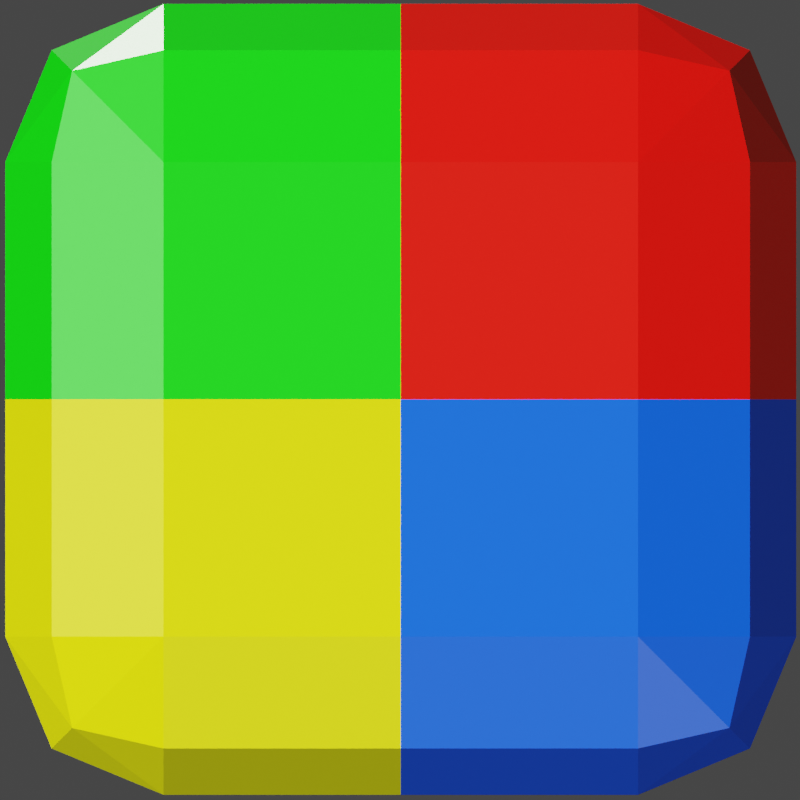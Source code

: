# Source: favicon.blend  (saved by Blender 2.92.15; exported with 4.5.12 LTS)
import bpy
from mathutils import Matrix  # noqa: F401  (used for matrix-valued properties, if any)

bpy.ops.wm.read_factory_settings(use_empty=True)
scene = bpy.context.scene
scene.name = 'Scene'

# ---- collections
col_collection = bpy.data.collections.new('Collection'); scene.collection.children.link(col_collection)

# ---- materials (node trees are filled in below, after node groups)
mat_yellow_block_material = bpy.data.materials.new('Yellow Block Material')
mat_yellow_block_material.alpha_threshold = 0.0
mat_yellow_block_material.use_transparent_shadow = False
mat_yellow_block_material.use_raytrace_refraction = True
mat_yellow_block_material.use_screen_refraction = True
mat_yellow_block_material.thickness_mode = 'SLAB'
mat_yellow_block_material.line_color = (0.0, 0.0, 0.0, 1.0)
mat_green_block_material = bpy.data.materials.new('Green Block Material')
mat_green_block_material.alpha_threshold = 0.0
mat_green_block_material.use_transparent_shadow = False
mat_green_block_material.use_raytrace_refraction = True
mat_green_block_material.use_screen_refraction = True
mat_green_block_material.thickness_mode = 'SLAB'
mat_green_block_material.line_color = (0.0, 0.0, 0.0, 1.0)
mat_blue_block_material = bpy.data.materials.new('Blue Block Material')
mat_blue_block_material.alpha_threshold = 0.0
mat_blue_block_material.use_transparent_shadow = False
mat_blue_block_material.use_raytrace_refraction = True
mat_blue_block_material.use_screen_refraction = True
mat_blue_block_material.thickness_mode = 'SLAB'
mat_blue_block_material.line_color = (0.0, 0.0, 0.0, 1.0)
mat_red_block_material = bpy.data.materials.new('Red Block Material')
mat_red_block_material.alpha_threshold = 0.0
mat_red_block_material.use_transparent_shadow = False
mat_red_block_material.use_raytrace_refraction = True
mat_red_block_material.use_screen_refraction = True
mat_red_block_material.thickness_mode = 'SLAB'
mat_red_block_material.line_color = (0.0, 0.0, 0.0, 1.0)

# ---- material node trees
mat_yellow_block_material.use_nodes = True; mat_yellow_block_material.node_tree.nodes.clear()
_N = mat_yellow_block_material.node_tree.nodes; _L = mat_yellow_block_material.node_tree.links
n0 = _N.new('ShaderNodeOutputMaterial'); n0.name = 'Material Output'; n0.location = (409, 301)
n1 = _N.new('ShaderNodeMixShader'); n1.name = 'Mix Shader'; n1.location = (220, 277)
n2 = _N.new('ShaderNodeBsdfDiffuse'); n2.name = 'Diffuse BSDF'; n2.location = (-281, 379)
n2.inputs[0].default_value = (0.9871, 1.0, 0.0, 1.0)
n3 = _N.new('ShaderNodeBsdfAnisotropic'); n3.name = 'Glossy BSDF.001'; n3.location = (-284, 172)
n3.distribution = 'GGX'
n3.inputs[0].default_value = (0.7571, 0.8, 0.4491, 1.0)
n3.inputs[1].default_value = 0.2
n4 = _N.new('ShaderNodeBsdfAnisotropic'); n4.name = 'Glossy BSDF'; n4.location = (4, 78)
n4.distribution = 'GGX'
n4.inputs[0].default_value = (0.1182, 0.1182, 0.1182, 1.0)
n4.inputs[1].default_value = 0.0
n5 = _N.new('ShaderNodeMixShader'); n5.name = 'Mix Shader.001'; n5.location = (-72, 281)
n5.inputs[0].default_value = 0.1708
n6 = _N.new('ShaderNodeFresnel'); n6.name = 'Fresnel'; n6.location = (67, 414)
n6.inputs[0].default_value = 2.75
_L.new(n1.outputs[0], n0.inputs[0])
_L.new(n2.outputs[0], n5.inputs[1])
_L.new(n3.outputs[0], n5.inputs[2])
_L.new(n4.outputs[0], n1.inputs[2])
_L.new(n5.outputs[0], n1.inputs[1])
_L.new(n6.outputs[0], n1.inputs[0])
n0.is_active_output = True
mat_green_block_material.use_nodes = True; mat_green_block_material.node_tree.nodes.clear()
_N = mat_green_block_material.node_tree.nodes; _L = mat_green_block_material.node_tree.links
n0 = _N.new('ShaderNodeOutputMaterial'); n0.name = 'Material Output'; n0.location = (409, 301)
n1 = _N.new('ShaderNodeMixShader'); n1.name = 'Mix Shader'; n1.location = (220, 277)
n2 = _N.new('ShaderNodeBsdfDiffuse'); n2.name = 'Diffuse BSDF'; n2.location = (-281, 379)
n2.inputs[0].default_value = (0.0, 0.7773, 0.0, 1.0)
n3 = _N.new('ShaderNodeBsdfAnisotropic'); n3.name = 'Glossy BSDF.001'; n3.location = (-284, 172)
n3.distribution = 'GGX'
n3.inputs[0].default_value = (0.7688, 0.8, 0.7023, 1.0)
n3.inputs[1].default_value = 0.2038
n4 = _N.new('ShaderNodeBsdfAnisotropic'); n4.name = 'Glossy BSDF'; n4.location = (4, 78)
n4.distribution = 'GGX'
n4.inputs[0].default_value = (0.135, 0.135, 0.135, 1.0)
n4.inputs[1].default_value = 0.0
n5 = _N.new('ShaderNodeMixShader'); n5.name = 'Mix Shader.001'; n5.location = (-72, 281)
n5.inputs[0].default_value = 0.1708
n6 = _N.new('ShaderNodeFresnel'); n6.name = 'Fresnel'; n6.location = (67, 414)
n6.inputs[0].default_value = 1.75
_L.new(n1.outputs[0], n0.inputs[0])
_L.new(n2.outputs[0], n5.inputs[1])
_L.new(n3.outputs[0], n5.inputs[2])
_L.new(n4.outputs[0], n1.inputs[2])
_L.new(n5.outputs[0], n1.inputs[1])
_L.new(n6.outputs[0], n1.inputs[0])
n0.is_active_output = True
mat_blue_block_material.use_nodes = True; mat_blue_block_material.node_tree.nodes.clear()
_N = mat_blue_block_material.node_tree.nodes; _L = mat_blue_block_material.node_tree.links
n0 = _N.new('ShaderNodeOutputMaterial'); n0.name = 'Material Output'; n0.location = (409, 301)
n1 = _N.new('ShaderNodeMixShader'); n1.name = 'Mix Shader'; n1.location = (220, 277)
n2 = _N.new('ShaderNodeBsdfDiffuse'); n2.name = 'Diffuse BSDF'; n2.location = (-281, 379)
n2.inputs[0].default_value = (0.0, 0.09381, 1.0, 1.0)
n3 = _N.new('ShaderNodeBsdfAnisotropic'); n3.name = 'Glossy BSDF.001'; n3.location = (-284, 172)
n3.distribution = 'GGX'
n3.inputs[0].default_value = (0.7571, 0.8, 0.4491, 1.0)
n3.inputs[1].default_value = 0.2
n4 = _N.new('ShaderNodeBsdfAnisotropic'); n4.name = 'Glossy BSDF'; n4.location = (4, 78)
n4.distribution = 'GGX'
n4.inputs[0].default_value = (0.1182, 0.1182, 0.1182, 1.0)
n4.inputs[1].default_value = 0.0
n5 = _N.new('ShaderNodeMixShader'); n5.name = 'Mix Shader.001'; n5.location = (-72, 281)
n5.inputs[0].default_value = 0.1708
n6 = _N.new('ShaderNodeFresnel'); n6.name = 'Fresnel'; n6.location = (67, 414)
n6.inputs[0].default_value = 2.75
_L.new(n1.outputs[0], n0.inputs[0])
_L.new(n2.outputs[0], n5.inputs[1])
_L.new(n3.outputs[0], n5.inputs[2])
_L.new(n4.outputs[0], n1.inputs[2])
_L.new(n5.outputs[0], n1.inputs[1])
_L.new(n6.outputs[0], n1.inputs[0])
n0.is_active_output = True
mat_red_block_material.use_nodes = True; mat_red_block_material.node_tree.nodes.clear()
_N = mat_red_block_material.node_tree.nodes; _L = mat_red_block_material.node_tree.links
n0 = _N.new('ShaderNodeOutputMaterial'); n0.name = 'Material Output'; n0.location = (409, 301)
n1 = _N.new('ShaderNodeMixShader'); n1.name = 'Mix Shader'; n1.location = (220, 277)
n2 = _N.new('ShaderNodeBsdfDiffuse'); n2.name = 'Diffuse BSDF'; n2.location = (-281, 379)
n2.inputs[0].default_value = (1.0, 0.0, 0.0, 1.0)
n3 = _N.new('ShaderNodeBsdfAnisotropic'); n3.name = 'Glossy BSDF.001'; n3.location = (-284, 172)
n3.distribution = 'GGX'
n3.inputs[0].default_value = (0.7571, 0.8, 0.4491, 1.0)
n3.inputs[1].default_value = 0.2
n4 = _N.new('ShaderNodeBsdfAnisotropic'); n4.name = 'Glossy BSDF'; n4.location = (4, 78)
n4.distribution = 'GGX'
n4.inputs[0].default_value = (0.1182, 0.1182, 0.1182, 1.0)
n4.inputs[1].default_value = 0.0
n5 = _N.new('ShaderNodeMixShader'); n5.name = 'Mix Shader.001'; n5.location = (-72, 281)
n5.inputs[0].default_value = 0.1708
n6 = _N.new('ShaderNodeFresnel'); n6.name = 'Fresnel'; n6.location = (67, 414)
n6.inputs[0].default_value = 2.75
_L.new(n1.outputs[0], n0.inputs[0])
_L.new(n2.outputs[0], n5.inputs[1])
_L.new(n3.outputs[0], n5.inputs[2])
_L.new(n4.outputs[0], n1.inputs[2])
_L.new(n5.outputs[0], n1.inputs[1])
_L.new(n6.outputs[0], n1.inputs[0])
n0.is_active_output = True

# ---- world
world_world = bpy.data.worlds.new('World'); scene.world = world_world
world_world.use_nodes = True; world_world.node_tree.nodes.clear()
_N = world_world.node_tree.nodes; _L = world_world.node_tree.links
n0 = _N.new('ShaderNodeOutputWorld'); n0.name = 'World Output'; n0.location = (300, 300)
n1 = _N.new('ShaderNodeBackground'); n1.name = 'Background'; n1.location = (10, 300)
n1.inputs[0].default_value = (0.05088, 0.05088, 0.05088, 1.0)
_L.new(n1.outputs[0], n0.inputs[0])
n0.is_active_output = True
world_world.color = (0.05088, 0.05088, 0.05088)
world_world.use_sun_shadow = False
world_world.sun_shadow_jitter_overblur = 0.0

# ---- cameras
cam_camera = bpy.data.cameras.new('Camera')
cam_camera.type = 'ORTHO'
cam_camera.clip_end = 100.0
cam_camera.ortho_scale = 3.0

# ---- lights
light_sun = bpy.data.lights.new('Sun', 'SUN')
light_sun.transmission_factor = 0.0
light_sun.energy = 7.0
light_sun.shadow_soft_size = 0.125
light_sun_001 = bpy.data.lights.new('Sun.001', 'SUN')
light_sun_001.transmission_factor = 0.0
light_sun_001.energy = 1.0
light_sun_001.shadow_soft_size = 0.125
light_sun_002 = bpy.data.lights.new('Sun.002', 'SUN')
light_sun_002.transmission_factor = 0.0
light_sun_002.energy = 1.0
light_sun_002.shadow_soft_size = 0.125

# ---- meshes
me_cube_008 = bpy.data.meshes.new('Cube.008')
me_cube_008.from_pydata([(0.0, -1.0, 0.0), (0.0, 1.0, 0.0), (-1.0, -0.6, -0.6), (-0.6, -0.6, -1.0), (-0.6, -1.0, -0.6), (-0.8828, -0.6, -0.8828), (-0.8309, -0.8309, -0.8309), (-0.6, -0.8828, -0.8828), (-0.8828, -0.8828, -0.6), (-0.6, -1.0, 0.6), (-0.6, -0.6, 1.0), (-1.0, -0.6, 0.6), (-0.6, -0.8828, 0.8828), (-0.8309, -0.8309, 0.8309), (-0.8828, -0.6, 0.8828), (-0.8828, -0.8828, 0.6), (-0.6, 0.6, -1.0), (-1.0, 0.6, -0.6), (-0.6, 1.0, -0.6), (-0.8828, 0.6, -0.8828), (-0.8309, 0.8309, -0.8309), (-0.8828, 0.8828, -0.6), (-0.6, 0.8828, -0.8828), (-1.0, 0.6, 0.6), (-0.6, 0.6, 1.0), (-0.6, 1.0, 0.6), (-0.8828, 0.6, 0.8828), (-0.8309, 0.8309, 0.8309), (-0.6, 0.8828, 0.8828), (-0.8828, 0.8828, 0.6), (0.6, -0.6, -1.0), (1.0, -0.6, -0.6), (0.6, -1.0, -0.6), (0.8828, -0.6, -0.8828), (0.8309, -0.8309, -0.8309), (0.8828, -0.8828, -0.6), (0.6, -0.8828, -0.8828), (1.0, -0.6, 0.6), (0.6, -0.6, 1.0), (0.6, -1.0, 0.6), (0.8828, -0.6, 0.8828), (0.8309, -0.8309, 0.8309), (0.6, -0.8828, 0.8828), (0.8828, -0.8828, 0.6), (0.6, 1.0, -0.6), (1.0, 0.6, -0.6), (0.6, 0.6, -1.0), (0.8828, 0.8828, -0.6), (0.8309, 0.8309, -0.8309), (0.8828, 0.6, -0.8828), (0.6, 0.8828, -0.8828), (0.6, 1.0, 0.6), (0.6, 0.6, 1.0), (1.0, 0.6, 0.6), (0.6, 0.8828, 0.8828), (0.8309, 0.8309, 0.8309), (0.8828, 0.6, 0.8828), (0.8828, 0.8828, 0.6), (0.0, 1.0, -0.6), (0.0, 0.6, -1.0), (0.0, 0.8828, -0.8828), (0.0, 1.0, 0.6), (0.0, 0.6, 1.0), (0.0, 0.8828, 0.8828), (0.0, -1.0, -0.6), (0.0, -0.6, -1.0), (0.0, -0.8828, -0.8828), (0.0, -1.0, 0.6), (0.0, -0.6, 1.0), (0.0, -0.8828, 0.8828), (-1.0, -0.6, 0.0), (-0.6, -1.0, 0.0), (-0.8828, -0.8828, 0.0), (-1.0, 0.6, 0.0), (-0.6, 1.0, 0.0), (-0.8828, 0.8828, 0.0), (0.6, 1.0, 0.0), (1.0, 0.6, 0.0), (0.8828, 0.8828, 0.0), (1.0, -0.6, 0.0), (0.6, -1.0, 0.0), (0.8828, -0.8828, 0.0), (0.0, 0.8828, -0.8828), (0.0, 0.6, -1.0), (0.0, 1.0, -0.6), (0.0, 0.8828, 0.8828), (0.0, 0.6, 1.0), (0.0, 1.0, 0.6), (0.0, -0.8828, -0.8828), (0.0, -0.6, -1.0), (0.0, -1.0, -0.6), (0.0, -0.8828, 0.8828), (0.0, -0.6, 1.0), (0.0, -1.0, 0.6), (0.0, -1.0, 0.0), (0.0, 1.0, 0.0), (-0.8828, -0.8828, 0.0), (-0.6, -1.0, 0.0), (-1.0, -0.6, 0.0), (-0.8828, 0.8828, 0.0), (-0.6, 1.0, 0.0), (-1.0, 0.6, 0.0), (0.8828, 0.8828, 0.0), (1.0, 0.6, 0.0), (0.6, 1.0, 0.0), (0.8828, -0.8828, 0.0), (0.6, -1.0, 0.0), (1.0, -0.6, 0.0), (0.0, -1.0, 0.0), (0.0, 1.0, 0.0), (0.0, -1.0, 0.0), (0.0, 1.0, 0.0)], [], [(62, 24, 10, 92), (58, 111, 104, 44), (98, 11, 23, 73), (52, 86, 68, 38), (18, 100, 95, 84), (80, 39, 67, 110), (64, 94, 71, 4), (77, 53, 37, 79), (45, 103, 107, 31), (74, 25, 61, 109), (59, 46, 30, 89), (108, 93, 9, 97), (32, 106, 0, 90), (1, 87, 51, 76), (16, 83, 65, 3), (2, 5, 6, 8), (3, 7, 6, 5), (4, 8, 6, 7), (9, 12, 13, 15), (10, 14, 13, 12), (11, 15, 13, 14), (16, 19, 20, 22), (17, 21, 20, 19), (18, 22, 20, 21), (23, 26, 27, 29), (24, 28, 27, 26), (25, 29, 27, 28), (30, 33, 34, 36), (31, 35, 34, 33), (32, 36, 34, 35), (37, 40, 41, 43), (38, 42, 41, 40), (39, 43, 41, 42), (44, 47, 48, 50), (45, 49, 48, 47), (46, 50, 48, 49), (51, 54, 55, 57), (52, 56, 55, 54), (53, 57, 55, 56), (16, 3, 5, 19), (19, 5, 2, 17), (97, 9, 15, 96), (96, 15, 11, 98), (10, 24, 26, 14), (14, 26, 23, 11), (100, 18, 21, 99), (99, 21, 17, 101), (83, 16, 22, 82), (82, 22, 18, 84), (86, 52, 54, 85), (85, 54, 51, 87), (103, 45, 47, 102), (102, 47, 44, 104), (30, 46, 49, 33), (33, 49, 45, 31), (52, 38, 40, 56), (56, 40, 37, 53), (106, 32, 35, 105), (105, 35, 31, 107), (89, 30, 36, 88), (88, 36, 32, 90), (92, 10, 12, 91), (91, 12, 9, 93), (46, 59, 60, 50), (50, 60, 58, 44), (24, 62, 63, 28), (28, 63, 61, 25), (3, 65, 66, 7), (7, 66, 64, 4), (38, 68, 69, 42), (42, 69, 67, 39), (4, 71, 72, 8), (8, 72, 70, 2), (25, 74, 75, 29), (29, 75, 73, 23), (53, 77, 78, 57), (57, 78, 76, 51), (39, 80, 81, 43), (43, 81, 79, 37), (2, 70, 101, 17)])
me_cube_008.polygons.foreach_set('material_index', [1, 2, 1, 3, 0, 3, 0, 3, 2, 1, 2, 1, 2, 3, 0, 0, 0, 0, 1, 1, 1, 0, 0, 0, 1, 1, 1, 2, 2, 2, 3, 3, 3, 2, 2, 2, 3, 3, 3, 0, 0, 1, 1, 1, 1, 0, 0, 0, 0, 3, 3, 2, 2, 2, 2, 3, 3, 2, 2, 2, 2, 1, 1, 2, 2, 1, 1, 0, 0, 3, 3, 0, 0, 1, 1, 3, 3, 3, 3, 0])
_uv = me_cube_008.uv_layers.new(name='UVMap')
_uv.uv.foreach_set('vector', [0.75, 0.55, 0.825, 0.55, 0.825, 0.7, 0.75, 0.7, 0.425, 0.375, 0.5, 0.375, 0.5, 0.45, 0.425, 0.45, 0.5, 0.05, 0.575, 0.05, 0.575, 0.2, 0.5, 0.2, 0.675, 0.55, 0.75, 0.55, 0.75, 0.7, 0.675, 0.7, 0.425, 0.3, 0.5, 0.3, 0.5, 0.375, 0.425, 0.375, 0.5, 0.8, 0.575, 0.8, 0.575, 0.875, 0.5, 0.875, 0.425, 0.875, 0.5, 0.875, 0.5, 0.95, 0.425, 0.95, 0.5, 0.55, 0.575, 0.55, 0.575, 0.7, 0.5, 0.7, 0.425, 0.55, 0.5, 0.55, 0.5, 0.7, 0.425, 0.7, 0.5, 0.3, 0.575, 0.3, 0.575, 0.375, 0.5, 0.375, 0.25, 0.55, 0.325, 0.55, 0.325, 0.7, 0.25, 0.7, 0.5, 0.875, 0.575, 0.875, 0.575, 0.95, 0.5, 0.95, 0.425, 0.8, 0.5, 0.8, 0.5, 0.875, 0.425, 0.875, 0.5, 0.375, 0.575, 0.375, 0.575, 0.45, 0.5, 0.45, 0.175, 0.55, 0.25, 0.55, 0.25, 0.7, 0.175, 0.7, 0.425, 0.05, 0.375, 0.05, 0.375, 0.02113, 0.425, 0.0, 0.175, 0.7, 0.175, 0.75, 0.1461, 0.75, 0.125, 0.7, 0.425, 0.95, 0.425, 1.0, 0.3961, 1.0, 0.375, 0.95, 0.575, 0.95, 0.625, 0.95, 0.625, 0.9789, 0.575, 1.0, 0.825, 0.7, 0.875, 0.7, 0.875, 0.7289, 0.825, 0.75, 0.575, 0.05, 0.575, 0.0, 0.6039, 0.0, 0.625, 0.05, 0.175, 0.55, 0.125, 0.55, 0.125, 0.5211, 0.175, 0.5, 0.425, 0.2, 0.425, 0.25, 0.3961, 0.25, 0.375, 0.2, 0.425, 0.3, 0.375, 0.3, 0.375, 0.2711, 0.425, 0.25, 0.575, 0.2, 0.625, 0.2, 0.625, 0.2289, 0.575, 0.25, 0.825, 0.55, 0.825, 0.5, 0.8539, 0.5, 0.875, 0.55, 0.575, 0.3, 0.575, 0.25, 0.6039, 0.25, 0.625, 0.3, 0.325, 0.7, 0.375, 0.7, 0.382, 0.75, 0.325, 0.75, 0.425, 0.7, 0.425, 0.75, 0.382, 0.75, 0.375, 0.7, 0.425, 0.8, 0.375, 0.8, 0.382, 0.75, 0.425, 0.75, 0.575, 0.7, 0.625, 0.7, 0.625, 0.743, 0.575, 0.75, 0.675, 0.7, 0.675, 0.75, 0.625, 0.743, 0.625, 0.7, 0.575, 0.8, 0.575, 0.75, 0.625, 0.743, 0.625, 0.8, 0.425, 0.45, 0.425, 0.5, 0.375, 0.507, 0.375, 0.45, 0.425, 0.55, 0.375, 0.55, 0.375, 0.507, 0.425, 0.5, 0.325, 0.55, 0.325, 0.5, 0.375, 0.507, 0.375, 0.55, 0.575, 0.45, 0.625, 0.45, 0.618, 0.5, 0.575, 0.5, 0.675, 0.55, 0.625, 0.55, 0.618, 0.5, 0.675, 0.5, 0.575, 0.55, 0.575, 0.5, 0.618, 0.5, 0.625, 0.55, 0.175, 0.55, 0.175, 0.7, 0.125, 0.7, 0.125, 0.55, 0.375, 0.2, 0.375, 0.05, 0.425, 0.05, 0.425, 0.2, 0.5, 0.95, 0.575, 0.95, 0.575, 1.0, 0.5, 1.0, 0.5, 0.0, 0.575, 0.0, 0.575, 0.05, 0.5, 0.05, 0.825, 0.7, 0.825, 0.55, 0.875, 0.55, 0.875, 0.7, 0.625, 0.05, 0.625, 0.2, 0.575, 0.2, 0.575, 0.05, 0.5, 0.3, 0.425, 0.3, 0.425, 0.25, 0.5, 0.25, 0.5, 0.25, 0.425, 0.25, 0.425, 0.2, 0.5, 0.2, 0.25, 0.55, 0.175, 0.55, 0.175, 0.5, 0.25, 0.5, 0.375, 0.375, 0.375, 0.3, 0.425, 0.3, 0.425, 0.375, 0.75, 0.55, 0.675, 0.55, 0.675, 0.5, 0.75, 0.5, 0.625, 0.375, 0.625, 0.45, 0.575, 0.45, 0.575, 0.375, 0.5, 0.55, 0.425, 0.55, 0.425, 0.5, 0.5, 0.5, 0.5, 0.5, 0.425, 0.5, 0.425, 0.45, 0.5, 0.45, 0.325, 0.7, 0.325, 0.55, 0.375, 0.55, 0.375, 0.7, 0.375, 0.7, 0.375, 0.55, 0.425, 0.55, 0.425, 0.7, 0.675, 0.55, 0.675, 0.7, 0.625, 0.7, 0.625, 0.55, 0.625, 0.55, 0.625, 0.7, 0.575, 0.7, 0.575, 0.55, 0.5, 0.8, 0.425, 0.8, 0.425, 0.75, 0.5, 0.75, 0.5, 0.75, 0.425, 0.75, 0.425, 0.7, 0.5, 0.7, 0.25, 0.7, 0.325, 0.7, 0.325, 0.75, 0.25, 0.75, 0.375, 0.875, 0.375, 0.8, 0.425, 0.8, 0.425, 0.875, 0.75, 0.7, 0.825, 0.7, 0.825, 0.75, 0.75, 0.75, 0.625, 0.875, 0.625, 0.95, 0.575, 0.95, 0.575, 0.875, 0.325, 0.55, 0.25, 0.55, 0.25, 0.5, 0.325, 0.5, 0.375, 0.45, 0.375, 0.375, 0.425, 0.375, 0.425, 0.45, 0.825, 0.55, 0.75, 0.55, 0.75, 0.5, 0.825, 0.5, 0.625, 0.3, 0.625, 0.375, 0.575, 0.375, 0.575, 0.3, 0.175, 0.7, 0.25, 0.7, 0.25, 0.75, 0.175, 0.75, 0.375, 0.95, 0.375, 0.875, 0.425, 0.875, 0.425, 0.95, 0.675, 0.7, 0.75, 0.7, 0.75, 0.75, 0.675, 0.75, 0.625, 0.8, 0.625, 0.875, 0.575, 0.875, 0.575, 0.8, 0.425, 0.95, 0.5, 0.95, 0.5, 1.0, 0.425, 1.0, 0.425, 0.0, 0.5, 0.0, 0.5, 0.05, 0.425, 0.05, 0.575, 0.3, 0.5, 0.3, 0.5, 0.25, 0.575, 0.25, 0.575, 0.25, 0.5, 0.25, 0.5, 0.2, 0.575, 0.2, 0.575, 0.55, 0.5, 0.55, 0.5, 0.5, 0.575, 0.5, 0.575, 0.5, 0.5, 0.5, 0.5, 0.45, 0.575, 0.45, 0.575, 0.8, 0.5, 0.8, 0.5, 0.75, 0.575, 0.75, 0.575, 0.75, 0.5, 0.75, 0.5, 0.7, 0.575, 0.7, 0.425, 0.05, 0.5, 0.05, 0.5, 0.2, 0.425, 0.2])
me_cube_008.materials.append(mat_yellow_block_material)
me_cube_008.materials.append(mat_green_block_material)
me_cube_008.materials.append(mat_blue_block_material)
me_cube_008.materials.append(mat_red_block_material)
me_cube_008.use_remesh_fix_poles = True
me_cube_008.use_remesh_preserve_attributes = False
me_cube_008.use_mirror_vertex_groups = False
me_cube_008.update()
me_cube_001 = bpy.data.meshes.new('Cube.001')
me_cube_001.from_pydata([(-1.0, -1.0, -1.0), (-1.0, -1.0, 1.0), (-1.0, 1.0, -1.0), (-1.0, 1.0, 1.0), (1.0, -1.0, -1.0), (1.0, -1.0, 1.0), (1.0, 1.0, -1.0), (1.0, 1.0, 1.0)], [], [(0, 1, 3, 2), (2, 3, 7, 6), (6, 7, 5, 4), (4, 5, 1, 0), (2, 6, 4, 0), (7, 3, 1, 5)])
_uv = me_cube_001.uv_layers.new(name='UVMap')
_uv.uv.foreach_set('vector', [0.375, 0.0, 0.625, 0.0, 0.625, 0.25, 0.375, 0.25, 0.375, 0.25, 0.625, 0.25, 0.625, 0.5, 0.375, 0.5, 0.375, 0.5, 0.625, 0.5, 0.625, 0.75, 0.375, 0.75, 0.375, 0.75, 0.625, 0.75, 0.625, 1.0, 0.375, 1.0, 0.125, 0.5, 0.375, 0.5, 0.375, 0.75, 0.125, 0.75, 0.625, 0.5, 0.875, 0.5, 0.875, 0.75, 0.625, 0.75])
me_cube_001.materials.append(mat_yellow_block_material)
me_cube_001.use_remesh_fix_poles = True
me_cube_001.use_remesh_preserve_attributes = False
me_cube_001.use_mirror_vertex_groups = False
me_cube_001.update()

# ---- objects
ob_camera = bpy.data.objects.new('Camera', cam_camera)
ob_block = bpy.data.objects.new('Block', me_cube_008)
ob_sun = bpy.data.objects.new('Sun', light_sun)
ob_sun_001 = bpy.data.objects.new('Sun.001', light_sun_001)
ob_sun_002 = bpy.data.objects.new('Sun.002', light_sun_002)
ob_block_backup = bpy.data.objects.new('Block_Backup', me_cube_001)

# ---- transforms, parenting, visibility, modifiers, constraints
ob_camera.location = (-0.002914, -5.236, -0.003554)
ob_camera.rotation_euler = (1.571, -0.0, 0.0)
ob_camera.scale = (1.0, 1.0, 1.0)
ob_camera.lock_rotations_4d = False
ob_camera.empty_display_type = 'ARROWS'
ob_camera.color = (0.0, 0.0, 0.0, 0.0)
ob_camera.display_type = 'WIRE'
ob_camera.lineart.crease_threshold = 0.0
ob_block.location = (0.0, 1.271, 0.0)
ob_block.scale = (1.483, 1.483, 1.483)
ob_block.lineart.crease_threshold = 0.0
ob_sun.location = (0.0, -8.918, 0.0)
ob_sun.rotation_euler = (0.5621, -1.251, 0.3962)
ob_sun.lineart.crease_threshold = 0.0
ob_sun_001.location = (0.0, 10.35, 5.663)
ob_sun_001.rotation_euler = (-0.713, 0.3403, 0.7012)
ob_sun_001.lineart.crease_threshold = 0.0
ob_sun_002.location = (-3.251, -4.441, -0.9842)
ob_sun_002.rotation_euler = (2.454, -0.5639, 6.105)
ob_sun_002.lineart.crease_threshold = 0.0
ob_block_backup.location = (0.0, 1.271, 0.0)
ob_block_backup.scale = (1.483, 1.483, 1.483)
ob_block_backup.hide_render = True
ob_block_backup.lineart.crease_threshold = 0.0
_m = ob_block_backup.modifiers.new('Bevel', 'BEVEL')
_m.width = 0.4
_m.width_pct = 0.4
_m.segments = 2

# ---- collection membership
col_collection.objects.link(ob_camera)
col_collection.objects.link(ob_block)
col_collection.objects.link(ob_sun)
col_collection.objects.link(ob_sun_001)
col_collection.objects.link(ob_sun_002)
col_collection.objects.link(ob_block_backup)

# ---- scene / render settings (as saved in the file)
scene.camera = ob_camera
scene.frame_start = 1; scene.frame_end = 250; scene.frame_set(1)
scene.render.engine = 'BLENDER_EEVEE_NEXT'
scene.render.resolution_x = 2048
scene.render.resolution_y = 2048
scene.cycles.use_denoising = False
scene.cycles.samples = 128
scene.cycles.sampling_pattern = 'TABULATED_SOBOL'
scene.cycles.use_adaptive_sampling = False
scene.cycles.use_light_tree = False
scene.eevee.taa_render_samples = 4096
scene.eevee.use_raytracing = True
scene.view_settings.view_transform = 'Filmic'
bpy.context.view_layer.update()
